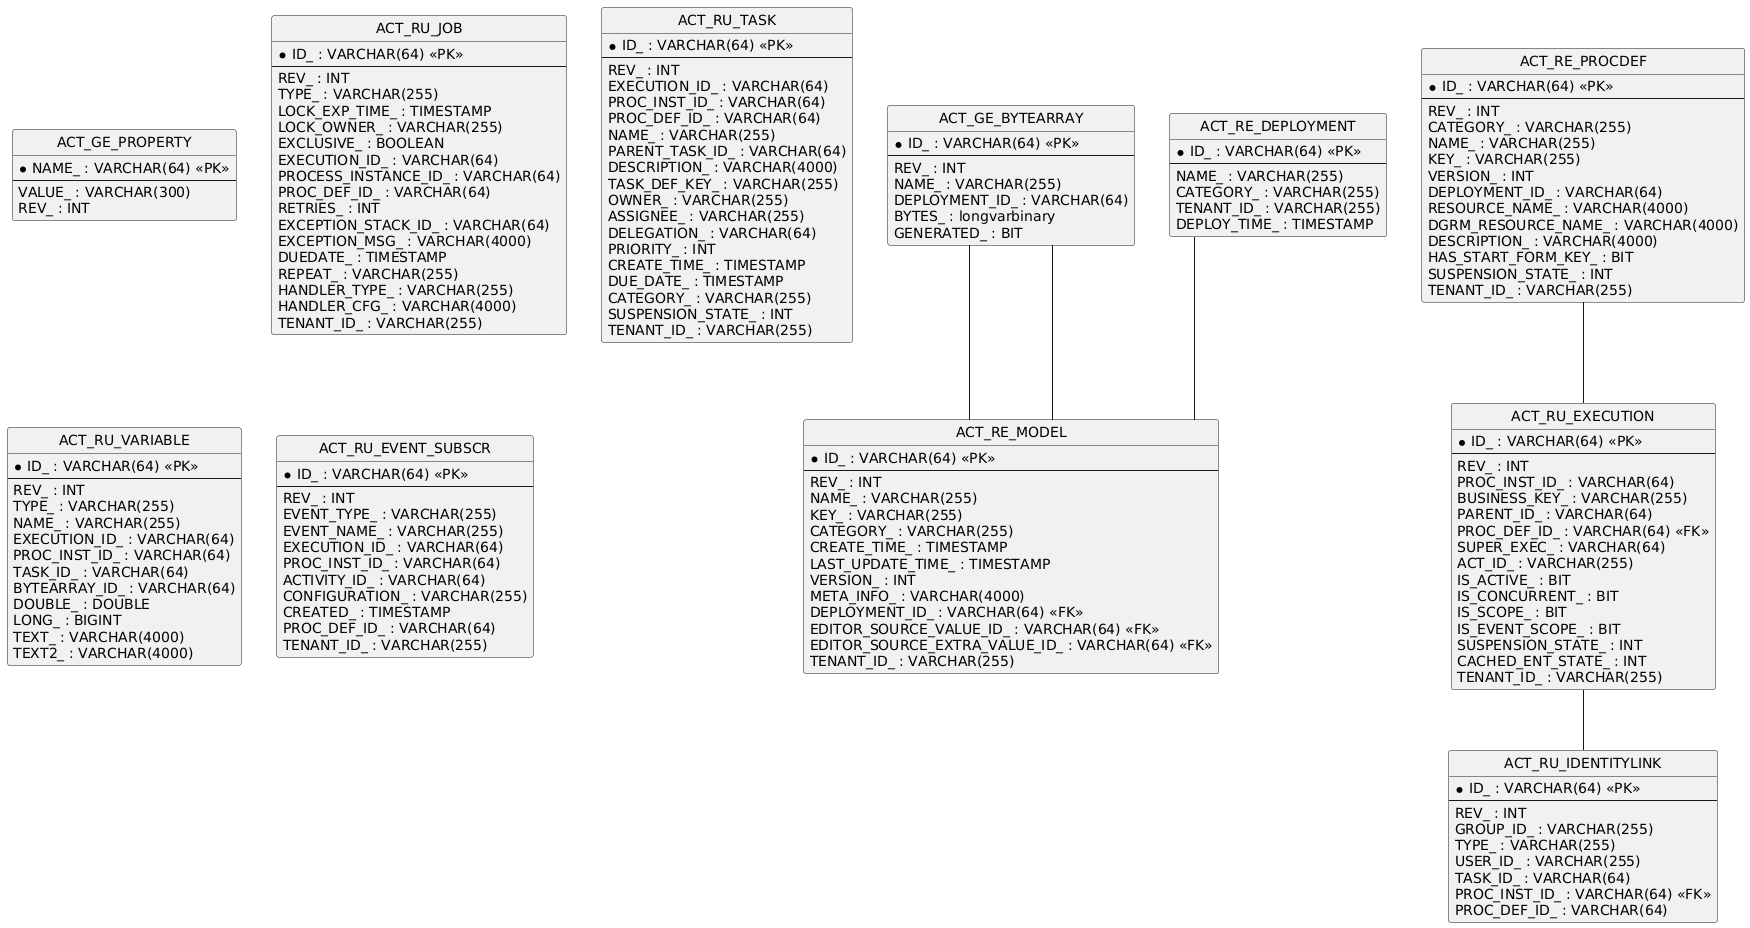

The diagram above was rendered by PlantUML. Its source (embedded in the PNG):
@startuml
hide circle
skinparam linetype ortho

entity "ACT_GE_PROPERTY" as ACT_GE_PROPERTY {
  * NAME_ : VARCHAR(64) <<PK>>
  --
  VALUE_ : VARCHAR(300)
  REV_ : INT
}

entity "ACT_GE_BYTEARRAY" as ACT_GE_BYTEARRAY {
  * ID_ : VARCHAR(64) <<PK>>
  --
  REV_ : INT
  NAME_ : VARCHAR(255)
  DEPLOYMENT_ID_ : VARCHAR(64)
  BYTES_ : longvarbinary
  GENERATED_ : BIT
}

entity "ACT_RE_DEPLOYMENT" as ACT_RE_DEPLOYMENT {
  * ID_ : VARCHAR(64) <<PK>>
  --
  NAME_ : VARCHAR(255)
  CATEGORY_ : VARCHAR(255)
  TENANT_ID_ : VARCHAR(255)
  DEPLOY_TIME_ : TIMESTAMP
}

entity "ACT_RE_MODEL" as ACT_RE_MODEL {
  * ID_ : VARCHAR(64) <<PK>>
  --
  REV_ : INT
  NAME_ : VARCHAR(255)
  KEY_ : VARCHAR(255)
  CATEGORY_ : VARCHAR(255)
  CREATE_TIME_ : TIMESTAMP
  LAST_UPDATE_TIME_ : TIMESTAMP
  VERSION_ : INT
  META_INFO_ : VARCHAR(4000)
  DEPLOYMENT_ID_ : VARCHAR(64) <<FK>>
  EDITOR_SOURCE_VALUE_ID_ : VARCHAR(64) <<FK>>
  EDITOR_SOURCE_EXTRA_VALUE_ID_ : VARCHAR(64) <<FK>>
  TENANT_ID_ : VARCHAR(255)
}

entity "ACT_RU_EXECUTION" as ACT_RU_EXECUTION {
  * ID_ : VARCHAR(64) <<PK>>
  --
  REV_ : INT
  PROC_INST_ID_ : VARCHAR(64)
  BUSINESS_KEY_ : VARCHAR(255)
  PARENT_ID_ : VARCHAR(64)
  PROC_DEF_ID_ : VARCHAR(64) <<FK>>
  SUPER_EXEC_ : VARCHAR(64)
  ACT_ID_ : VARCHAR(255)
  IS_ACTIVE_ : BIT
  IS_CONCURRENT_ : BIT
  IS_SCOPE_ : BIT
  IS_EVENT_SCOPE_ : BIT
  SUSPENSION_STATE_ : INT
  CACHED_ENT_STATE_ : INT
  TENANT_ID_ : VARCHAR(255)
}

entity "ACT_RU_JOB" as ACT_RU_JOB {
  * ID_ : VARCHAR(64) <<PK>>
  --
  REV_ : INT
  TYPE_ : VARCHAR(255)
  LOCK_EXP_TIME_ : TIMESTAMP
  LOCK_OWNER_ : VARCHAR(255)
  EXCLUSIVE_ : BOOLEAN
  EXECUTION_ID_ : VARCHAR(64)
  PROCESS_INSTANCE_ID_ : VARCHAR(64)
  PROC_DEF_ID_ : VARCHAR(64)
  RETRIES_ : INT
  EXCEPTION_STACK_ID_ : VARCHAR(64)
  EXCEPTION_MSG_ : VARCHAR(4000)
  DUEDATE_ : TIMESTAMP
  REPEAT_ : VARCHAR(255)
  HANDLER_TYPE_ : VARCHAR(255)
  HANDLER_CFG_ : VARCHAR(4000)
  TENANT_ID_ : VARCHAR(255)
}

entity "ACT_RE_PROCDEF" as ACT_RE_PROCDEF {
  * ID_ : VARCHAR(64) <<PK>>
  --
  REV_ : INT
  CATEGORY_ : VARCHAR(255)
  NAME_ : VARCHAR(255)
  KEY_ : VARCHAR(255)
  VERSION_ : INT
  DEPLOYMENT_ID_ : VARCHAR(64)
  RESOURCE_NAME_ : VARCHAR(4000)
  DGRM_RESOURCE_NAME_ : VARCHAR(4000)
  DESCRIPTION_ : VARCHAR(4000)
  HAS_START_FORM_KEY_ : BIT
  SUSPENSION_STATE_ : INT
  TENANT_ID_ : VARCHAR(255)
}

entity "ACT_RU_TASK" as ACT_RU_TASK {
  * ID_ : VARCHAR(64) <<PK>>
  --
  REV_ : INT
  EXECUTION_ID_ : VARCHAR(64)
  PROC_INST_ID_ : VARCHAR(64)
  PROC_DEF_ID_ : VARCHAR(64)
  NAME_ : VARCHAR(255)
  PARENT_TASK_ID_ : VARCHAR(64)
  DESCRIPTION_ : VARCHAR(4000)
  TASK_DEF_KEY_ : VARCHAR(255)
  OWNER_ : VARCHAR(255)
  ASSIGNEE_ : VARCHAR(255)
  DELEGATION_ : VARCHAR(64)
  PRIORITY_ : INT
  CREATE_TIME_ : TIMESTAMP
  DUE_DATE_ : TIMESTAMP
  CATEGORY_ : VARCHAR(255)
  SUSPENSION_STATE_ : INT
  TENANT_ID_ : VARCHAR(255)
}

entity "ACT_RU_IDENTITYLINK" as ACT_RU_IDENTITYLINK {
  * ID_ : VARCHAR(64) <<PK>>
  --
  REV_ : INT
  GROUP_ID_ : VARCHAR(255)
  TYPE_ : VARCHAR(255)
  USER_ID_ : VARCHAR(255)
  TASK_ID_ : VARCHAR(64)
  PROC_INST_ID_ : VARCHAR(64) <<FK>>
  PROC_DEF_ID_ : VARCHAR(64)
}

entity "ACT_RU_VARIABLE" as ACT_RU_VARIABLE {
  * ID_ : VARCHAR(64) <<PK>>
  --
  REV_ : INT
  TYPE_ : VARCHAR(255)
  NAME_ : VARCHAR(255)
  EXECUTION_ID_ : VARCHAR(64)
  PROC_INST_ID_ : VARCHAR(64)
  TASK_ID_ : VARCHAR(64)
  BYTEARRAY_ID_ : VARCHAR(64)
  DOUBLE_ : DOUBLE
  LONG_ : BIGINT
  TEXT_ : VARCHAR(4000)
  TEXT2_ : VARCHAR(4000)
}

entity "ACT_RU_EVENT_SUBSCR" as ACT_RU_EVENT_SUBSCR {
  * ID_ : VARCHAR(64) <<PK>>
  --
  REV_ : INT
  EVENT_TYPE_ : VARCHAR(255)
  EVENT_NAME_ : VARCHAR(255)
  EXECUTION_ID_ : VARCHAR(64)
  PROC_INST_ID_ : VARCHAR(64)
  ACTIVITY_ID_ : VARCHAR(64)
  CONFIGURATION_ : VARCHAR(255)
  CREATED_ : TIMESTAMP
  PROC_DEF_ID_ : VARCHAR(64)
  TENANT_ID_ : VARCHAR(255)
}

ACT_RE_PROCDEF -- ACT_RU_EXECUTION
ACT_RU_EXECUTION -- ACT_RU_IDENTITYLINK
ACT_GE_BYTEARRAY -- ACT_RE_MODEL
ACT_GE_BYTEARRAY -- ACT_RE_MODEL
ACT_RE_DEPLOYMENT -- ACT_RE_MODEL
@enduml